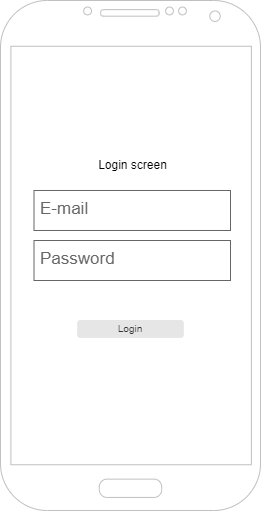

The diagram above was exported from draw.io. Its source (the exported page's mxGraphModel, read from the mxfile embedded in the PNG):
<mxGraphModel dx="1001" dy="603" grid="1" gridSize="10" guides="1" tooltips="1" connect="1" arrows="1" fold="1" page="1" pageScale="1" pageWidth="827" pageHeight="1169" math="0" shadow="0">
  <root>
    <mxCell id="0" />
    <mxCell id="1" parent="0" />
    <mxCell id="2" value="" style="verticalLabelPosition=bottom;verticalAlign=top;html=1;shadow=0;dashed=0;strokeWidth=1;shape=mxgraph.android.phone2;strokeColor=#c0c0c0;" vertex="1" parent="1">
      <mxGeometry x="70" y="50" width="260" height="510" as="geometry" />
    </mxCell>
    <mxCell id="3" value="Login" style="rounded=1;html=1;shadow=0;dashed=0;whiteSpace=wrap;fontSize=10;fillColor=#E6E6E6;align=center;strokeColor=#E6E6E6;fontColor=#333333;" vertex="1" parent="1">
      <mxGeometry x="147.25" y="370" width="105.5" height="16.88" as="geometry" />
    </mxCell>
    <mxCell id="4" value="E-mail" style="strokeWidth=1;shadow=0;dashed=0;align=center;html=1;shape=mxgraph.mockup.text.textBox;fontColor=#666666;align=left;fontSize=17;spacingLeft=4;spacingTop=-3;strokeColor=#666666;mainText=" vertex="1" parent="1">
      <mxGeometry x="103.5" y="240" width="196.5" height="40" as="geometry" />
    </mxCell>
    <mxCell id="5" value="Password" style="strokeWidth=1;shadow=0;dashed=0;align=center;html=1;shape=mxgraph.mockup.text.textBox;fontColor=#666666;align=left;fontSize=17;spacingLeft=4;spacingTop=-3;strokeColor=#666666;mainText=" vertex="1" parent="1">
      <mxGeometry x="103.5" y="290" width="196.5" height="40" as="geometry" />
    </mxCell>
    <mxCell id="6" value="Login screen" style="text;html=1;align=center;verticalAlign=middle;resizable=0;points=[];autosize=1;strokeColor=none;fillColor=none;" vertex="1" parent="1">
      <mxGeometry x="156.75" y="200" width="90" height="30" as="geometry" />
    </mxCell>
  </root>
</mxGraphModel>